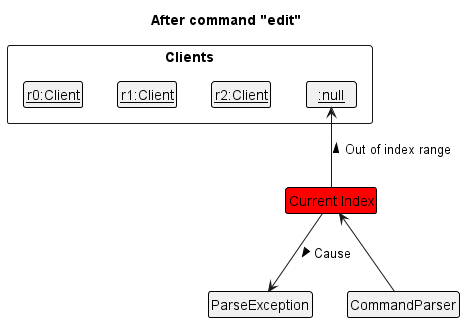

The diagram above was rendered by PlantUML. Its source (embedded in the PNG):
@startuml
!include style.puml
skinparam ClassFontColor #000000
skinparam ClassBorderColor #000000

title After command "edit"

package Clients <<rectangle>> {
    class Client1 as "__r0:Client__"
    class Client2 as "__r1:Client__"
    class Client3 as "__r2:Client__"
    class Client4 as "__:null__"
}

Client1 -[hidden]right-> Client2
Client2 -[hidden]right-> Client3
Client3 -[hidden]right-> Client4

class Pointer as "Current Index" #FF0000
class Error as "ParseException"
Pointer -up-> Client4 : Out of index range >
CommandParser -up-> Pointer
Pointer --> Error : Cause >
@enduml